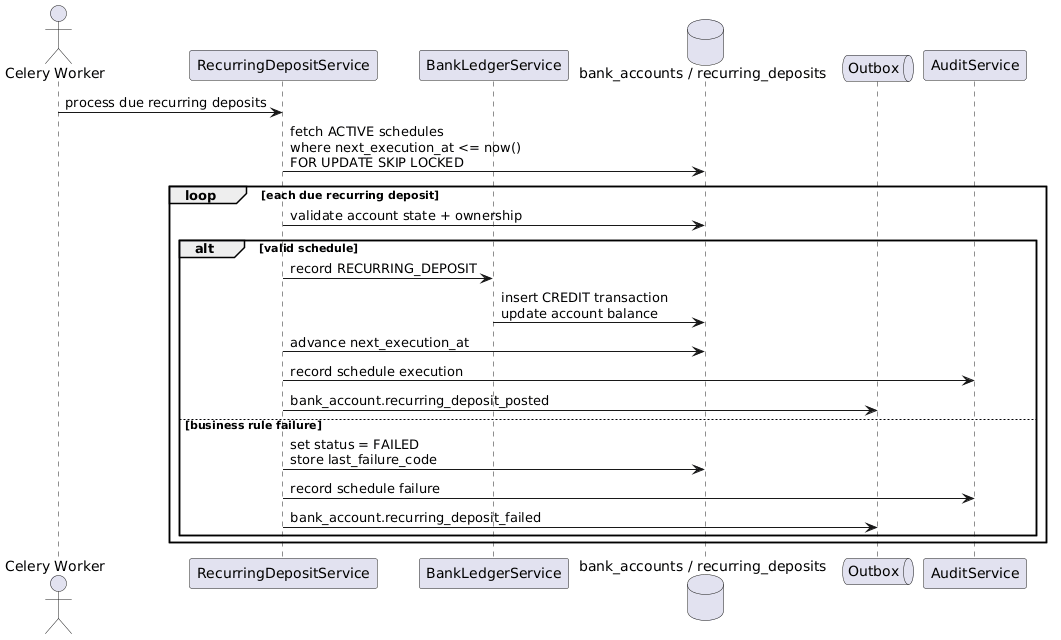

The diagram above was rendered by PlantUML. Its source (embedded in the PNG):
@startuml
actor "Celery Worker" as worker
participant RecurringDepositService
participant BankLedgerService
database "bank_accounts / recurring_deposits" as db
queue Outbox
participant AuditService

worker -> RecurringDepositService : process due recurring deposits
RecurringDepositService -> db : fetch ACTIVE schedules\nwhere next_execution_at <= now()\nFOR UPDATE SKIP LOCKED
loop each due recurring deposit
  RecurringDepositService -> db : validate account state + ownership
  alt valid schedule
    RecurringDepositService -> BankLedgerService : record RECURRING_DEPOSIT
    BankLedgerService -> db : insert CREDIT transaction\nupdate account balance
    RecurringDepositService -> db : advance next_execution_at
    RecurringDepositService -> AuditService : record schedule execution
    RecurringDepositService -> Outbox : bank_account.recurring_deposit_posted
  else business rule failure
    RecurringDepositService -> db : set status = FAILED\nstore last_failure_code
    RecurringDepositService -> AuditService : record schedule failure
    RecurringDepositService -> Outbox : bank_account.recurring_deposit_failed
  end
end
@enduml